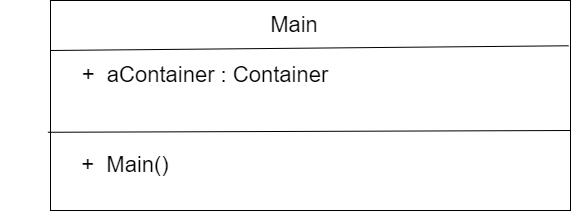

The diagram above was exported from draw.io. Its source (the exported page's mxGraphModel, read from the mxfile embedded in the PNG):
<mxGraphModel dx="3754" dy="1930" grid="1" gridSize="10" guides="1" tooltips="1" connect="1" arrows="1" fold="1" page="1" pageScale="1" pageWidth="827" pageHeight="1169" math="0" shadow="0">
  <root>
    <mxCell id="0" />
    <mxCell id="1" parent="0" />
    <mxCell id="Aca5irmbMHWIsQgcMOlN-6" value="" style="rounded=0;whiteSpace=wrap;html=1;fontSize=22;" parent="1" vertex="1">
      <mxGeometry x="170" y="50" width="520" height="210" as="geometry" />
    </mxCell>
    <mxCell id="Aca5irmbMHWIsQgcMOlN-8" value="" style="endArrow=none;html=1;rounded=0;fontSize=22;entryX=0.981;entryY=1.176;entryDx=0;entryDy=0;entryPerimeter=0;" parent="1" target="2jFern3GQB3mStuh31f--1" edge="1">
      <mxGeometry width="50" height="50" relative="1" as="geometry">
        <mxPoint x="169.99999999999977" y="100" as="sourcePoint" />
        <mxPoint x="690" y="100" as="targetPoint" />
      </mxGeometry>
    </mxCell>
    <mxCell id="2jFern3GQB3mStuh31f--1" value="&lt;font style=&quot;font-size: 22px;&quot;&gt;Main&lt;/font&gt;" style="text;html=1;strokeColor=none;fillColor=none;align=center;verticalAlign=middle;whiteSpace=wrap;rounded=0;" parent="1" vertex="1">
      <mxGeometry x="129" y="60" width="570" height="30" as="geometry" />
    </mxCell>
    <mxCell id="2jFern3GQB3mStuh31f--2" value="&lt;font style=&quot;font-size: 22px;&quot;&gt;+&amp;nbsp; aContainer : Container&lt;/font&gt;" style="text;html=1;strokeColor=none;fillColor=none;align=center;verticalAlign=middle;whiteSpace=wrap;rounded=0;" parent="1" vertex="1">
      <mxGeometry x="200" y="110" width="250" height="30" as="geometry" />
    </mxCell>
    <mxCell id="2jFern3GQB3mStuh31f--3" value="&lt;font style=&quot;font-size: 22px;&quot;&gt;+&amp;nbsp; Main()&lt;/font&gt;" style="text;html=1;strokeColor=none;fillColor=none;align=center;verticalAlign=middle;whiteSpace=wrap;rounded=0;" parent="1" vertex="1">
      <mxGeometry x="120" y="200" width="250" height="30" as="geometry" />
    </mxCell>
    <mxCell id="2jFern3GQB3mStuh31f--4" value="" style="endArrow=none;html=1;rounded=0;fontSize=22;entryX=1.005;entryY=0.091;entryDx=0;entryDy=0;entryPerimeter=0;" parent="1" edge="1">
      <mxGeometry width="50" height="50" relative="1" as="geometry">
        <mxPoint x="167.39999999999978" y="181.76999999999998" as="sourcePoint" />
        <mxPoint x="689.9999999999999" y="180" as="targetPoint" />
      </mxGeometry>
    </mxCell>
  </root>
</mxGraphModel>